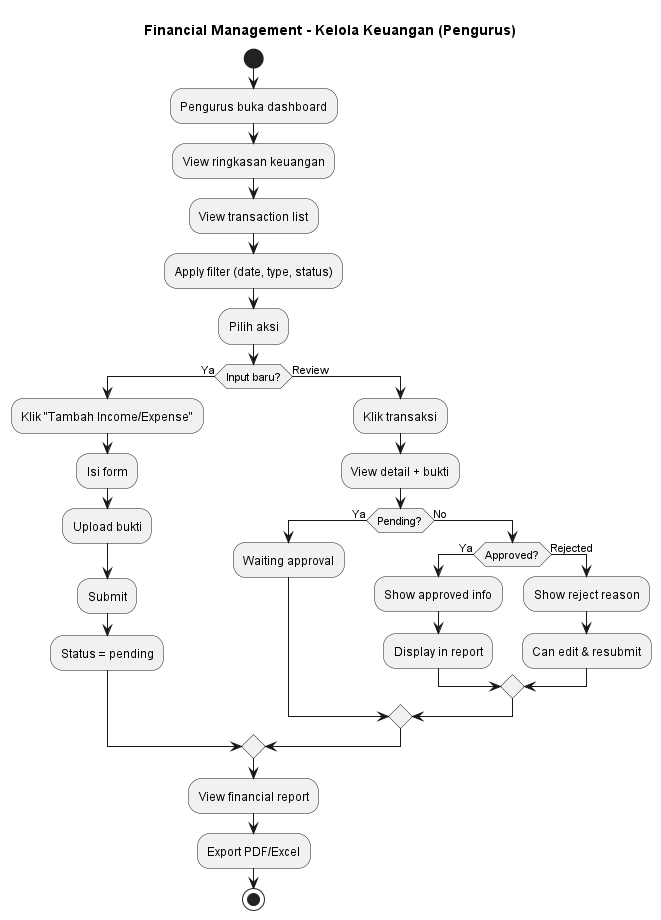

The diagram above was rendered by PlantUML. Its source (embedded in the PNG):
@startuml FinancialManagement_Pengurus

title Financial Management - Kelola Keuangan (Pengurus)

start

:Pengurus buka dashboard;
:View ringkasan keuangan;

:View transaction list;
:Apply filter (date, type, status);

:Pilih aksi;

if (Input baru?) then (Ya)
  :Klik "Tambah Income/Expense";
  :Isi form;
  :Upload bukti;
  :Submit;
  :Status = pending;
else (Review)
  :Klik transaksi;
  :View detail + bukti;
  
  if (Pending?) then (Ya)
    :Waiting approval;
  else (No)
    if (Approved?) then (Ya)
      :Show approved info;
      :Display in report;
    else (Rejected)
      :Show reject reason;
      :Can edit & resubmit;
    endif
  endif
endif

:View financial report;
:Export PDF/Excel;

stop

@enduml